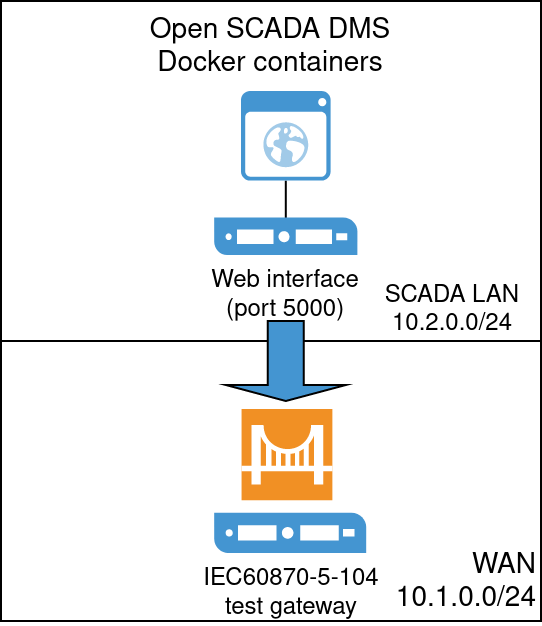

The diagram above was exported from draw.io. Its source (the exported page's mxGraphModel, read from the mxfile embedded in the PNG):
<mxGraphModel dx="1434" dy="727" grid="1" gridSize="10" guides="1" tooltips="1" connect="1" arrows="1" fold="1" page="1" pageScale="1.5" pageWidth="980" pageHeight="690" background="none" math="0" shadow="0">
  <root>
    <mxCell id="0" style=";html=1;" />
    <mxCell id="1" style=";html=1;" parent="0" />
    <mxCell id="EFc0KBOvW0dztKqium9S-52" value="WAN&lt;br&gt;&lt;div&gt;10.1.0.0/24&lt;/div&gt;" style="whiteSpace=wrap;html=1;fontSize=14;verticalAlign=bottom;movableLabel=0;align=right;fillColor=default;" parent="1" vertex="1">
      <mxGeometry x="430" y="650" width="270" height="140" as="geometry" />
    </mxCell>
    <mxCell id="1257a543d1cacc4b-45" value="&lt;div&gt;Open SCADA DMS&lt;/div&gt;&lt;div&gt;Docker containers&lt;br&gt;&lt;/div&gt;" style="whiteSpace=wrap;html=1;fontSize=14;verticalAlign=top;movableLabel=0;align=center;fillColor=default;" parent="1" vertex="1">
      <mxGeometry x="430" y="480" width="270" height="170" as="geometry" />
    </mxCell>
    <mxCell id="EFc0KBOvW0dztKqium9S-12" value="" style="edgeStyle=orthogonalEdgeStyle;rounded=0;orthogonalLoop=1;jettySize=auto;html=1;" parent="1" source="EFc0KBOvW0dztKqium9S-9" target="EFc0KBOvW0dztKqium9S-11" edge="1">
      <mxGeometry relative="1" as="geometry" />
    </mxCell>
    <mxCell id="EFc0KBOvW0dztKqium9S-9" value="" style="shadow=0;dashed=0;html=1;strokeColor=none;fillColor=#4495D1;labelPosition=center;verticalLabelPosition=bottom;verticalAlign=top;align=center;outlineConnect=0;shape=mxgraph.veeam.2d.web_ui;" parent="1" vertex="1">
      <mxGeometry x="550" y="525" width="44.8" height="44.8" as="geometry" />
    </mxCell>
    <mxCell id="EFc0KBOvW0dztKqium9S-11" value="Web interface &lt;br&gt;(port 5000)" style="pointerEvents=1;shadow=0;dashed=0;html=1;strokeColor=none;fillColor=#4495D1;labelPosition=center;verticalLabelPosition=bottom;verticalAlign=top;align=center;outlineConnect=0;shape=mxgraph.veeam.server;" parent="1" vertex="1">
      <mxGeometry x="536.6" y="588.2" width="71.6" height="18.8" as="geometry" />
    </mxCell>
    <mxCell id="EFc0KBOvW0dztKqium9S-50" value="SCADA LAN&lt;br&gt;10.2.0.0/24" style="text;html=1;strokeColor=none;fillColor=none;align=center;verticalAlign=middle;whiteSpace=wrap;rounded=0;" parent="1" vertex="1">
      <mxGeometry x="620" y="620" width="72.2" height="30" as="geometry" />
    </mxCell>
    <mxCell id="EFc0KBOvW0dztKqium9S-54" value="" style="shape=singleArrow;direction=south;whiteSpace=wrap;html=1;fillColor=#4495D1;" parent="1" vertex="1">
      <mxGeometry x="542.4" y="640" width="60" height="40" as="geometry" />
    </mxCell>
    <mxCell id="88I4QjIoG5WL6W4KdJMH-1" value="IEC60870-5-104&lt;br&gt;test gateway" style="shadow=0;dashed=0;html=1;strokeColor=none;fillColor=#4495D1;labelPosition=center;verticalLabelPosition=bottom;verticalAlign=top;align=center;outlineConnect=0;shape=mxgraph.veeam.gateway_server;" vertex="1" parent="1">
      <mxGeometry x="536.6" y="684" width="76" height="72" as="geometry" />
    </mxCell>
  </root>
</mxGraphModel>